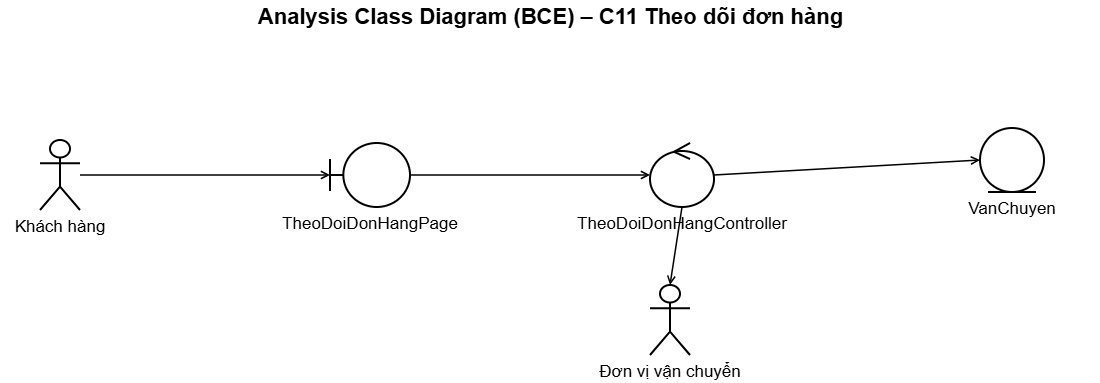

The diagram above was exported from draw.io. Its source (the exported page's mxGraphModel, read from the mxfile embedded in the PNG):
<mxGraphModel dx="1438" dy="940" grid="0" gridSize="10" guides="1" tooltips="1" connect="1" arrows="1" fold="1" page="1" pageScale="1" pageWidth="1140" pageHeight="395" math="0" shadow="0">
  <root>
    <mxCell id="0" />
    <mxCell id="1" parent="0" />
    <mxCell id="c3" parent="1" style="text;html=1;align=center;verticalAlign=middle;fontSize=22;fontStyle=1;fontFamily=Helvetica" value="Analysis Class Diagram (BCE) – C11 Theo dõi đơn hàng" vertex="1">
      <mxGeometry height="34" width="1100" as="geometry" />
    </mxCell>
    <mxCell id="c4" parent="1" style="shape=umlActor;verticalLabelPosition=bottom;verticalAlign=top;html=1;outlineConnect=0;whiteSpace=wrap;strokeWidth=2;fontSize=17;fontFamily=Helvetica;labelWidth=260;labelPosition=center;align=center;" value="Khách hàng" vertex="1">
      <mxGeometry height="70" width="40" x="40" y="140" as="geometry" />
    </mxCell>
    <mxCell id="c5" parent="1" style="shape=umlBoundary;verticalLabelPosition=bottom;verticalAlign=top;html=1;outlineConnect=0;whiteSpace=wrap;strokeWidth=2;fontSize=17;fontFamily=Helvetica;labelWidth=260;labelPosition=center;align=center;" value="TheoDoiDonHangPage" vertex="1">
      <mxGeometry height="64" width="80" x="330" y="143" as="geometry" />
    </mxCell>
    <mxCell id="c6" parent="1" style="shape=umlControl;verticalLabelPosition=bottom;verticalAlign=top;html=1;outlineConnect=0;whiteSpace=wrap;strokeWidth=2;fontSize=17;fontFamily=Helvetica;labelWidth=260;labelPosition=center;align=center;" value="TheoDoiDonHangController" vertex="1">
      <mxGeometry height="64" width="64" x="650" y="143" as="geometry" />
    </mxCell>
    <mxCell id="c7" edge="1" parent="1" source="c4" style="html=1;endArrow=open;endFill=0;strokeWidth=1.5;exitX=1;exitY=0.5;entryX=0;entryY=0.5" target="c5" value="">
      <mxGeometry relative="1" as="geometry" />
    </mxCell>
    <mxCell id="c8" edge="1" parent="1" source="c5" style="html=1;endArrow=open;endFill=0;strokeWidth=1.5;exitX=1;exitY=0.5;entryX=0;entryY=0.5" target="c6" value="">
      <mxGeometry relative="1" as="geometry" />
    </mxCell>
    <mxCell id="c9" parent="1" style="shape=umlEntity;verticalLabelPosition=bottom;verticalAlign=top;html=1;outlineConnect=0;whiteSpace=wrap;strokeWidth=2;fontSize=17;fontFamily=Helvetica;labelWidth=260;labelPosition=center;align=center;" value="VanChuyen" vertex="1">
      <mxGeometry height="64" width="64" x="980" y="128" as="geometry" />
    </mxCell>
    <mxCell id="c10" edge="1" parent="1" source="c6" style="html=1;endArrow=open;endFill=0;strokeWidth=1.5;exitX=1;exitY=0.5;entryX=0;entryY=0.5" target="c9" value="">
      <mxGeometry relative="1" as="geometry" />
    </mxCell>
    <mxCell id="c11" parent="1" style="shape=umlActor;verticalLabelPosition=bottom;verticalAlign=top;html=1;outlineConnect=0;whiteSpace=wrap;strokeWidth=2;fontSize=17;fontFamily=Helvetica;labelWidth=260;labelPosition=center;align=center;" value="Đơn vị vận chuyển" vertex="1">
      <mxGeometry height="70" width="40" x="650" y="285" as="geometry" />
    </mxCell>
    <mxCell id="c12" edge="1" parent="1" source="c6" style="html=1;endArrow=open;endFill=0;strokeWidth=1.5;exitX=0.5;exitY=1;entryX=0.5;entryY=0" target="c11" value="">
      <mxGeometry relative="1" as="geometry" />
    </mxCell>
  </root>
</mxGraphModel>